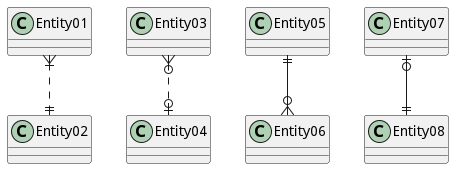

The diagram above was rendered by PlantUML. Its source (embedded in the PNG):
@startuml
Entity01 }|..|| Entity02
Entity03 }o..o| Entity04
Entity05 ||--o{ Entity06
Entity07 |o--|| Entity08
@enduml